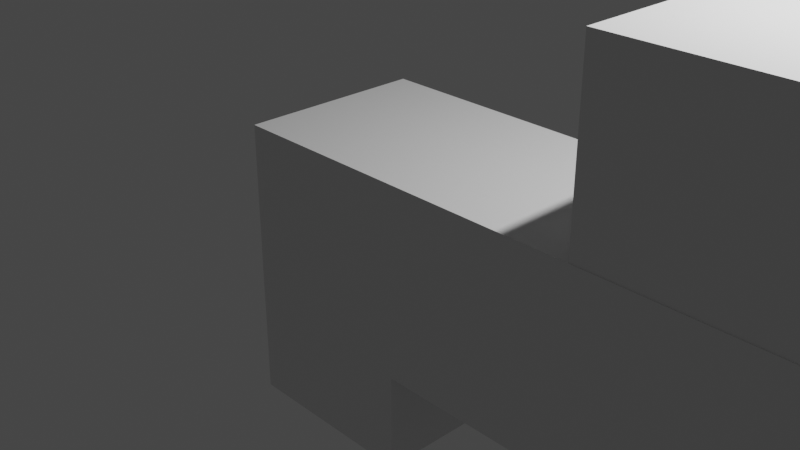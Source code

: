 # Source: Question_6.blend  (saved by Blender 3.2.14; exported with 4.5.12 LTS)
import bpy
from mathutils import Matrix  # noqa: F401  (used for matrix-valued properties, if any)

bpy.ops.wm.read_factory_settings(use_empty=True)
scene = bpy.context.scene
scene.name = 'Scene'

# ---- collections
col_collection = bpy.data.collections.new('Collection'); scene.collection.children.link(col_collection)

# ---- materials (node trees are filled in below, after node groups)
mat_material = bpy.data.materials.new('Material')
mat_material.alpha_threshold = 0.0
mat_material.use_transparent_shadow = False
mat_material.line_color = (0.0, 0.0, 0.0, 1.0)

# ---- material node trees
mat_material.use_nodes = True; mat_material.node_tree.nodes.clear()
_N = mat_material.node_tree.nodes; _L = mat_material.node_tree.links
n0 = _N.new('ShaderNodeOutputMaterial'); n0.name = 'Material Output'; n0.location = (300, 300)
n1 = _N.new('ShaderNodeBsdfPrincipled'); n1.name = 'Principled BSDF'; n1.location = (10, 300)
n1.distribution = 'GGX'
n1.subsurface_method = 'RANDOM_WALK_SKIN'
n1.inputs[2].default_value = 0.4
n1.inputs[3].default_value = 1.45
n1.inputs[27].default_value = (0.0, 0.0, 0.0, 1.0)
n1.inputs[28].default_value = 1.0
_L.new(n1.outputs[0], n0.inputs[0])
n0.is_active_output = True

# ---- world
world_world = bpy.data.worlds.new('World'); scene.world = world_world
world_world.use_nodes = True; world_world.node_tree.nodes.clear()
_N = world_world.node_tree.nodes; _L = world_world.node_tree.links
n0 = _N.new('ShaderNodeOutputWorld'); n0.name = 'World Output'; n0.location = (300, 300)
n1 = _N.new('ShaderNodeBackground'); n1.name = 'Background'; n1.location = (10, 300)
n1.inputs[0].default_value = (0.05088, 0.05088, 0.05088, 1.0)
_L.new(n1.outputs[0], n0.inputs[0])
n0.is_active_output = True
world_world.color = (0.05088, 0.05088, 0.05088)
world_world.use_sun_shadow = False
world_world.sun_shadow_jitter_overblur = 0.0

# ---- cameras
cam_camera = bpy.data.cameras.new('Camera')
cam_camera.clip_end = 100.0
cam_camera.ortho_scale = 7.314

# ---- lights
light_light = bpy.data.lights.new('Light', 'POINT')
light_light.transmission_factor = 0.0
light_light.energy = 1000.0
light_light.shadow_soft_size = 0.1
light_light.shadow_maximum_resolution = 0.006
light_light.use_absolute_resolution = True

# ---- meshes
me_cube = bpy.data.meshes.new('Cube')
me_cube.from_pydata([(-1.0, 1.0, 1.0), (-1.0, 1.0, -1.0), (-1.0, -1.0, 1.0), (-1.0, -1.0, -1.0), (5.139, 1.0, 1.0), (5.139, 1.0, -1.0), (5.139, -1.0, 1.0), (5.139, -1.0, -1.0), (2.898, -0.9906, 1.0), (2.898, -0.9906, 2.818), (2.898, 1.0, 1.0), (2.898, 1.0, 2.818), (5.139, -0.9906, 1.0), (5.139, -0.9906, 2.818), (5.139, 1.0, 1.0), (5.139, 1.0, 2.818), (0.9522, -0.998, -1.0), (0.9522, 1.0, -1.0), (-1.0, -0.998, -1.0), (-1.0, 1.0, -1.0), (0.4724, -0.5182, -2.528), (0.9522, -0.998, -2.048), (0.4724, 0.5201, -2.528), (0.9522, 1.0, -2.048), (-0.5201, -0.5182, -2.528), (-1.0, -0.998, -2.048), (-0.5201, 0.5201, -2.528), (-1.0, 1.0, -2.048), (5.133, 1.0, 1.0), (5.64, 0.4929, 0.4929), (5.64, 0.4929, -0.4929), (5.133, 1.0, -1.0), (5.64, -0.4929, 0.4929), (5.133, -1.0, 1.0), (5.133, -1.0, -1.0), (5.64, -0.4929, -0.4929)], [], [(1, 5, 7, 3), (2, 6, 4, 0), (3, 2, 0, 1), (3, 7, 6, 2), (0, 4, 5, 1), (8, 9, 11, 10), (10, 11, 15, 14), (14, 15, 13, 12), (12, 13, 9, 8), (10, 14, 12, 8), (15, 11, 9, 13), (26, 22, 20, 24), (19, 27, 25, 18), (16, 21, 23, 17), (17, 19, 18, 16), (17, 23, 27, 19), (20, 22, 23, 21), (22, 26, 27, 23), (26, 24, 25, 27), (24, 20, 21, 25), (18, 25, 21, 16), (4, 6, 33, 28), (7, 5, 31, 34), (30, 29, 32, 35), (6, 7, 34, 33), (29, 30, 31, 28), (33, 34, 35, 32), (28, 33, 32, 29), (34, 31, 30, 35), (5, 4, 28, 31)])
_uv = me_cube.uv_layers.new(name='UVMap')
_uv.uv.foreach_set('vector', [0.125, 0.5, 0.375, 0.5, 0.375, 0.75, 0.125, 0.75, 0.875, 0.75, 0.625, 0.75, 0.625, 0.5, 0.875, 0.5, 0.375, 0.0, 0.625, 0.0, 0.625, 0.25, 0.375, 0.25, 0.375, 1.0, 0.375, 0.75, 0.625, 0.75, 0.625, 1.0, 0.625, 0.25, 0.625, 0.5, 0.375, 0.5, 0.375, 0.25, 0.375, 0.0, 0.625, 0.0, 0.625, 0.25, 0.375, 0.25, 0.375, 0.25, 0.625, 0.25, 0.625, 0.5, 0.375, 0.5, 0.375, 0.5, 0.625, 0.5, 0.625, 0.75, 0.375, 0.75, 0.375, 0.75, 0.625, 0.75, 0.625, 1.0, 0.375, 1.0, 0.125, 0.5, 0.375, 0.5, 0.375, 0.75, 0.125, 0.75, 0.625, 0.5, 0.875, 0.5, 0.875, 0.75, 0.625, 0.75, 0.6865, 0.56, 0.8136, 0.56, 0.8135, 0.69, 0.6865, 0.69, 0.375, 0.5, 0.5465, 0.5, 0.5465, 0.75, 0.375, 0.75, 0.375, 0.0, 0.5465, 0.0, 0.5465, 0.25, 0.375, 0.25, 0.125, 0.5, 0.375, 0.5, 0.375, 0.75, 0.125, 0.75, 0.375, 0.25, 0.5465, 0.25, 0.5465, 0.5, 0.375, 0.5, 0.8135, 0.69, 0.8136, 0.56, 0.875, 0.5, 0.875, 0.75, 0.8136, 0.56, 0.6865, 0.56, 0.625, 0.5, 0.875, 0.5, 0.6865, 0.56, 0.6865, 0.69, 0.5465, 0.75, 0.5465, 0.5, 0.6865, 0.69, 0.8135, 0.69, 0.875, 0.75, 0.625, 0.75, 0.375, 0.75, 0.5465, 0.75, 0.5465, 1.0, 0.375, 1.0, 0.625, 0.5, 0.625, 0.75, 0.625, 0.75, 0.625, 0.5, 0.375, 0.75, 0.375, 0.5, 0.375, 0.5, 0.375, 0.75, 0.4384, 0.5634, 0.5616, 0.5634, 0.5616, 0.6866, 0.4384, 0.6866, 0.625, 0.75, 0.375, 0.75, 0.375, 0.75, 0.625, 0.75, 0.5616, 0.5634, 0.4384, 0.5634, 0.375, 0.5, 0.625, 0.5, 0.625, 0.75, 0.375, 0.75, 0.4384, 0.6866, 0.5616, 0.6866, 0.625, 0.5, 0.625, 0.75, 0.5616, 0.6866, 0.5616, 0.5634, 0.375, 0.75, 0.375, 0.5, 0.4384, 0.5634, 0.4384, 0.6866, 0.375, 0.5, 0.625, 0.5, 0.625, 0.5, 0.375, 0.5])
me_cube.materials.append(mat_material)
me_cube.use_mirror_vertex_groups = False
me_cube.update()

# ---- objects
ob_cube = bpy.data.objects.new('Cube', me_cube)
ob_light = bpy.data.objects.new('Light', light_light)
ob_camera = bpy.data.objects.new('Camera', cam_camera)

# ---- transforms, parenting, visibility, modifiers, constraints
ob_cube.location = (0.0, 0.0, 0.0)
ob_cube.lock_rotations_4d = False
ob_cube.empty_display_type = 'ARROWS'
ob_cube.lineart.crease_threshold = 0.0
ob_light.location = (4.076, 1.005, 5.904)
ob_light.rotation_euler = (0.6503, 0.05522, 1.866)
ob_light.lock_rotations_4d = False
ob_light.empty_display_type = 'ARROWS'
ob_light.color = (0.0, 0.0, 0.0, 0.0)
ob_light.lineart.crease_threshold = 0.0
ob_camera.location = (7.359, -6.926, 4.958)
ob_camera.rotation_euler = (1.109, 0.0, 0.8149)
ob_camera.lock_rotations_4d = False
ob_camera.empty_display_type = 'ARROWS'
ob_camera.color = (0.0, 0.0, 0.0, 0.0)
ob_camera.display_type = 'WIRE'
ob_camera.lineart.crease_threshold = 0.0

# ---- collection membership
col_collection.objects.link(ob_cube)
col_collection.objects.link(ob_light)
col_collection.objects.link(ob_camera)

# ---- scene / render settings (as saved in the file)
scene.camera = ob_camera
scene.frame_start = 1; scene.frame_end = 250; scene.frame_set(1)
scene.render.engine = 'BLENDER_EEVEE_NEXT'
scene.cycles.sampling_pattern = 'TABULATED_SOBOL'
scene.cycles.use_light_tree = False
scene.view_settings.view_transform = 'Filmic'
bpy.context.view_layer.update()

